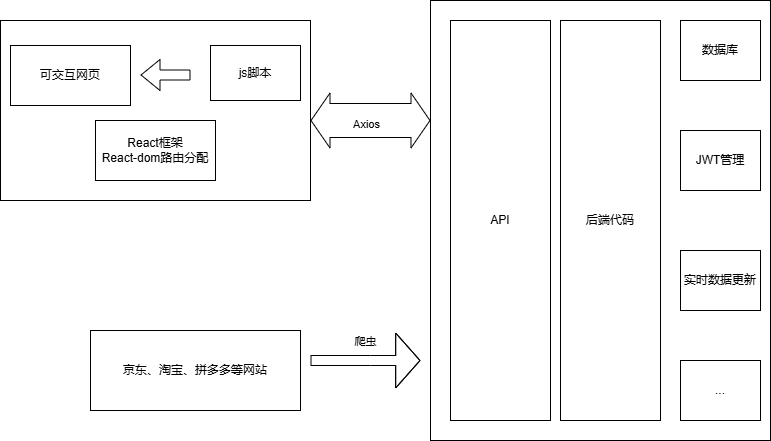

The diagram above was exported from draw.io. Its source (the exported page's mxGraphModel, read from the mxfile embedded in the PNG):
<mxGraphModel dx="1435" dy="727" grid="1" gridSize="10" guides="1" tooltips="1" connect="1" arrows="1" fold="1" page="1" pageScale="1" pageWidth="827" pageHeight="1169" math="0" shadow="0">
  <root>
    <mxCell id="0" />
    <mxCell id="1" parent="0" />
    <mxCell id="v3Y0XumXWw43-x5EMAWb-1" value="" style="rounded=0;whiteSpace=wrap;html=1;" vertex="1" parent="1">
      <mxGeometry x="50" y="60" width="310" height="180" as="geometry" />
    </mxCell>
    <mxCell id="v3Y0XumXWw43-x5EMAWb-2" value="可交互网页" style="rounded=0;whiteSpace=wrap;html=1;" vertex="1" parent="1">
      <mxGeometry x="60" y="85" width="120" height="60" as="geometry" />
    </mxCell>
    <mxCell id="v3Y0XumXWw43-x5EMAWb-3" value="" style="shape=flexArrow;endArrow=classic;html=1;rounded=0;" edge="1" parent="1">
      <mxGeometry width="50" height="50" relative="1" as="geometry">
        <mxPoint x="240" y="114.5" as="sourcePoint" />
        <mxPoint x="190" y="114.5" as="targetPoint" />
      </mxGeometry>
    </mxCell>
    <mxCell id="v3Y0XumXWw43-x5EMAWb-4" value="js脚本" style="rounded=0;whiteSpace=wrap;html=1;" vertex="1" parent="1">
      <mxGeometry x="260" y="85" width="90" height="55" as="geometry" />
    </mxCell>
    <mxCell id="v3Y0XumXWw43-x5EMAWb-5" value="React框架&lt;div&gt;React-dom路由分配&lt;/div&gt;" style="rounded=0;whiteSpace=wrap;html=1;" vertex="1" parent="1">
      <mxGeometry x="145" y="160" width="120" height="60" as="geometry" />
    </mxCell>
    <mxCell id="v3Y0XumXWw43-x5EMAWb-6" value="京东、淘宝、拼多多等网站" style="rounded=0;whiteSpace=wrap;html=1;" vertex="1" parent="1">
      <mxGeometry x="140" y="370" width="210" height="80" as="geometry" />
    </mxCell>
    <mxCell id="v3Y0XumXWw43-x5EMAWb-7" value="" style="shape=flexArrow;endArrow=classic;startArrow=classic;html=1;rounded=0;width=34;endSize=6;" edge="1" parent="1">
      <mxGeometry width="100" height="100" relative="1" as="geometry">
        <mxPoint x="360" y="160" as="sourcePoint" />
        <mxPoint x="480" y="160" as="targetPoint" />
      </mxGeometry>
    </mxCell>
    <mxCell id="v3Y0XumXWw43-x5EMAWb-8" value="Axios" style="edgeLabel;html=1;align=center;verticalAlign=middle;resizable=0;points=[];" vertex="1" connectable="0" parent="v3Y0XumXWw43-x5EMAWb-7">
      <mxGeometry x="0.1704" y="-3" relative="1" as="geometry">
        <mxPoint x="-15" as="offset" />
      </mxGeometry>
    </mxCell>
    <mxCell id="v3Y0XumXWw43-x5EMAWb-9" value="" style="shape=flexArrow;endArrow=classic;html=1;rounded=0;endWidth=44;endSize=7.78;" edge="1" parent="1">
      <mxGeometry width="50" height="50" relative="1" as="geometry">
        <mxPoint x="360" y="400" as="sourcePoint" />
        <mxPoint x="470" y="400" as="targetPoint" />
        <Array as="points">
          <mxPoint x="420" y="400" />
        </Array>
      </mxGeometry>
    </mxCell>
    <mxCell id="v3Y0XumXWw43-x5EMAWb-10" value="爬虫" style="edgeLabel;html=1;align=center;verticalAlign=middle;resizable=0;points=[];" vertex="1" connectable="0" parent="v3Y0XumXWw43-x5EMAWb-9">
      <mxGeometry x="0.2788" y="-1" relative="1" as="geometry">
        <mxPoint x="-16" y="-21" as="offset" />
      </mxGeometry>
    </mxCell>
    <mxCell id="v3Y0XumXWw43-x5EMAWb-11" value="" style="rounded=0;whiteSpace=wrap;html=1;" vertex="1" parent="1">
      <mxGeometry x="480" y="40" width="340" height="440" as="geometry" />
    </mxCell>
    <mxCell id="v3Y0XumXWw43-x5EMAWb-12" value="API" style="rounded=0;whiteSpace=wrap;html=1;" vertex="1" parent="1">
      <mxGeometry x="500" y="60" width="100" height="400" as="geometry" />
    </mxCell>
    <mxCell id="v3Y0XumXWw43-x5EMAWb-13" value="后端代码" style="rounded=0;whiteSpace=wrap;html=1;" vertex="1" parent="1">
      <mxGeometry x="610" y="60" width="100" height="400" as="geometry" />
    </mxCell>
    <mxCell id="v3Y0XumXWw43-x5EMAWb-14" value="数据库" style="rounded=0;whiteSpace=wrap;html=1;" vertex="1" parent="1">
      <mxGeometry x="730" y="60" width="80" height="60" as="geometry" />
    </mxCell>
    <mxCell id="v3Y0XumXWw43-x5EMAWb-15" value="JWT管理" style="rounded=0;whiteSpace=wrap;html=1;" vertex="1" parent="1">
      <mxGeometry x="730" y="170" width="80" height="60" as="geometry" />
    </mxCell>
    <mxCell id="v3Y0XumXWw43-x5EMAWb-16" value="..." style="rounded=0;whiteSpace=wrap;html=1;" vertex="1" parent="1">
      <mxGeometry x="730" y="400" width="80" height="60" as="geometry" />
    </mxCell>
    <mxCell id="v3Y0XumXWw43-x5EMAWb-17" value="实时数据更新" style="rounded=0;whiteSpace=wrap;html=1;" vertex="1" parent="1">
      <mxGeometry x="730" y="290" width="80" height="60" as="geometry" />
    </mxCell>
  </root>
</mxGraphModel>